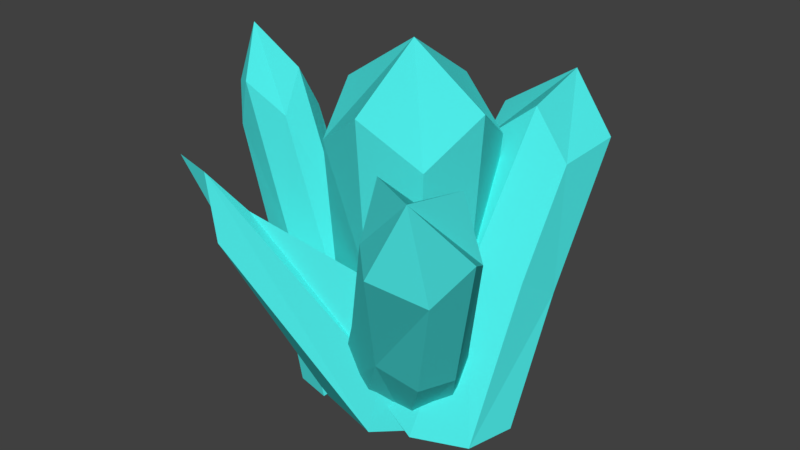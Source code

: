 # Source: mineral.blend  (saved by Blender 2.79.0; exported with 4.5.12 LTS)
import bpy
from mathutils import Matrix  # noqa: F401  (used for matrix-valued properties, if any)

bpy.ops.wm.read_factory_settings(use_empty=True)
scene = bpy.context.scene
scene.name = 'Scene'

# ---- collections
col_collection_1 = bpy.data.collections.new('Collection 1'); scene.collection.children.link(col_collection_1)

# ---- materials (node trees are filled in below, after node groups)
mat_mineral_dsaf = bpy.data.materials.new('MINERAL DSAF')
mat_mineral_dsaf.alpha_threshold = 0.0
mat_mineral_dsaf.use_transparent_shadow = False
mat_mineral_dsaf.diffuse_color = (0.07423, 0.8, 0.7771, 1.0)
mat_mineral_dsaf.roughness = 0.5

# ---- material node trees

# ---- world
world_world = bpy.data.worlds.new('World'); scene.world = world_world
world_world.color = (0.05088, 0.05088, 0.05088)
world_world.use_sun_shadow = False
world_world.sun_shadow_jitter_overblur = 0.0
world_world.cycles.sampling_method = 'MANUAL'

# ---- meshes
me_cube = bpy.data.meshes.new('Cube')
me_cube.from_pydata([(-0.6463, 0.0, 1.017), (0.124, 0.5216, 0.8894), (0.6463, 0.0, 1.017), (0.0, -0.6463, 1.017), (0.0, 0.0, -0.522), (0.0, 0.0, 3.034), (-0.7937, 0.0, -0.522), (-0.6037, -0.3343, 0.234), (-0.75, 0.0, 2.53), (-0.333, 0.317, 0.9913), (0.0, 0.7937, -0.522), (0.0, 0.75, 2.53), (0.4848, 0.4848, 1.017), (0.7937, 0.0, -0.522), (0.75, 0.0, 2.53), (0.4848, -0.4848, 1.017), (0.241, -0.9151, -0.3772), (0.0, -0.75, 2.53), (-0.5879, -0.5879, -0.522), (-0.5556, -0.5556, 2.138), (-0.5879, 0.5879, -0.522), (-0.5556, 0.5556, 2.138), (0.5879, -0.5879, -0.3775), (0.5556, -0.5556, 2.138), (0.5879, 0.5879, -0.522), (0.5556, 0.5556, 2.138), (0.02667, 0.4337, 0.8881), (0.375, 1.025, 0.5449), (1.185, 0.5396, 0.7698), (0.6816, -0.01115, 1.126), (0.5509, -0.2186, -0.2865), (0.6852, 1.507, 2.519), (-0.1567, -0.2833, -0.522), (0.2283, 0.07359, 1.096), (0.1263, 1.202, 2.152), (0.1146, 0.8203, 0.6507), (0.3033, 0.4304, -0.522), (0.5947, 1.715, 1.82), (0.9832, 0.8997, 0.5619), (1.258, -0.1539, -0.2865), (1.204, 1.301, 2.042), (1.097, 0.153, 1.007), (0.6435, -0.8268, -0.2865), (0.7359, 0.7883, 2.373), (0.09538, -0.7171, -0.01763), (0.3029, 0.6736, 2.014), (-0.0419, 0.1841, -0.522), (0.1983, 1.36, 1.604), (1.144, -0.6212, -0.2865), (1.102, 0.7466, 1.932), (1.006, 0.2799, -0.522), (0.9969, 1.433, 1.523), (-1.48, -0.2183, 0.8584), (-1.086, 0.1245, 0.9969), (-0.6724, -0.1812, 1.161), (-1.066, -0.524, 1.022), (-0.5956, -0.2343, -0.522), (-1.771, -0.1498, 2.859), (-1.089, -0.257, -0.522), (-1.371, -0.4569, 0.9056), (-1.973, -0.1795, 2.256), (-1.386, 0.02952, 0.8867), (-0.6081, 0.1619, -0.522), (-1.607, 0.1395, 2.385), (-0.781, 0.05731, 1.113), (-0.1025, -0.2117, -0.08425), (-1.221, -0.145, 2.537), (-0.7657, -0.4291, 1.132), (-0.5832, -0.6305, -0.522), (-1.588, -0.4641, 2.408), (-0.9517, -0.5446, -0.522), (-1.733, -0.4084, 1.941), (-0.9701, 0.04238, -0.522), (-1.747, 0.03879, 1.924), (-0.2212, -0.511, -0.1207), (-1.177, -0.3828, 2.15), (-0.2396, 0.07592, -0.1435), (-1.191, 0.06434, 2.132), (0.07325, -0.715, 0.9009), (0.6383, -0.3471, 0.8142), (1.067, -0.7409, 0.4633), (0.5022, -1.109, 0.55), (-0.06202, -0.1041, -0.522), (1.28, -1.647, 2.502), (-0.6693, -0.08828, -0.522), (0.1465, -1.004, 0.7471), (0.7935, -1.393, 2.484), (0.2486, -0.4326, 0.9452), (0.02116, 0.3613, -0.522), (1.32, -1.05, 2.403), (0.9941, -0.452, 0.6171), (0.5453, -0.12, -0.522), (1.719, -1.417, 2.077), (0.892, -1.023, 0.419), (-0.1452, -0.5695, -0.522), (0.9881, -1.776, 1.846), (-0.5735, -0.4371, -0.522), (0.6887, -1.483, 1.926), (-0.4502, 0.2524, -0.522), (0.7826, -0.9577, 2.108), (0.3262, -0.4606, -0.522), (1.374, -1.501, 1.624), (0.4494, 0.2289, -0.522), (1.468, -0.9756, 1.806), (-1.085, -0.974, 1.442), (-1.322, -0.9303, 1.406), (-1.242, -1.234, 1.175), (-1.355, -1.07, 1.235), (-0.72, 0.0, 0.2475), (-0.1532, 0.8899, 0.2688), (0.72, 0.0, 0.2475), (0.2738, -0.778, 0.1839), (-0.6553, -0.3859, -0.5355), (-0.659, 0.659, 0.3795), (0.5363, 0.5363, 0.2475), (0.5363, -0.5363, 0.3198), (-1.431, -1.165, 1.796), (-1.728, -1.171, 1.887), (-0.4076, 1.274, 1.16), (-0.4669, 1.247, 1.173), (-0.4436, 1.322, 1.08), (-0.5091, 1.292, 1.094)], [], [(108, 6, 18, 112), (0, 7, 19, 8), (0, 8, 21, 9), (108, 113, 20, 6), (109, 10, 20, 113), (1, 9, 21, 11), (1, 11, 25, 12), (109, 114, 24, 10), (110, 13, 24, 114), (2, 12, 25, 14), (2, 14, 23, 15), (110, 115, 22, 13), (111, 16, 22, 115), (3, 15, 23, 17), (3, 17, 19, 7), (111, 3, 104, 116), (4, 6, 20, 10), (4, 10, 24, 13), (4, 13, 22, 16), (4, 16, 18, 6), (5, 14, 25, 11), (5, 11, 21, 8), (5, 8, 19, 17), (5, 17, 23, 14), (26, 32, 44, 33), (26, 33, 45, 34), (26, 34, 47, 35), (26, 35, 46, 32), (27, 36, 46, 35), (27, 35, 47, 37), (27, 37, 51, 38), (27, 38, 50, 36), (28, 39, 50, 38), (28, 38, 51, 40), (28, 40, 49, 41), (28, 41, 48, 39), (29, 42, 48, 41), (29, 41, 49, 43), (29, 43, 45, 33), (29, 33, 44, 42), (30, 32, 46, 36), (30, 36, 50, 39), (30, 39, 48, 42), (30, 42, 44, 32), (31, 40, 51, 37), (31, 37, 47, 34), (31, 34, 45, 43), (31, 43, 49, 40), (52, 58, 70, 59), (52, 59, 71, 60), (52, 60, 73, 61), (52, 61, 72, 58), (53, 62, 72, 61), (53, 61, 73, 63), (53, 63, 77, 64), (53, 64, 76, 62), (54, 65, 76, 64), (54, 64, 77, 66), (54, 66, 75, 67), (54, 67, 74, 65), (55, 68, 74, 67), (55, 67, 75, 69), (55, 69, 71, 59), (55, 59, 70, 68), (56, 58, 72, 62), (56, 62, 76, 65), (56, 65, 74, 68), (56, 68, 70, 58), (57, 66, 77, 63), (57, 63, 73, 60), (57, 60, 71, 69), (57, 69, 75, 66), (78, 84, 96, 85), (78, 85, 97, 86), (78, 86, 99, 87), (78, 87, 98, 84), (79, 88, 98, 87), (79, 87, 99, 89), (79, 89, 103, 90), (79, 90, 102, 88), (80, 91, 102, 90), (80, 90, 103, 92), (80, 92, 101, 93), (80, 93, 100, 91), (81, 94, 100, 93), (81, 93, 101, 95), (81, 95, 97, 85), (81, 85, 96, 94), (82, 84, 98, 88), (82, 88, 102, 91), (82, 91, 100, 94), (82, 94, 96, 84), (83, 92, 103, 89), (83, 89, 99, 86), (83, 86, 97, 95), (83, 95, 101, 92), (116, 117, 107, 106), (112, 18, 107, 117), (18, 16, 106, 107), (3, 7, 105, 104), (7, 112, 117, 105), (104, 105, 117, 116), (16, 111, 116, 106), (3, 111, 115, 15), (2, 15, 115, 110), (2, 110, 114, 12), (1, 12, 114, 109), (9, 1, 118, 119), (0, 9, 113, 108), (0, 108, 112, 7), (118, 120, 121, 119), (113, 9, 119, 121), (1, 109, 120, 118), (109, 113, 121, 120)])
me_cube.materials.append(mat_mineral_dsaf)
me_cube.use_remesh_preserve_volume = False
me_cube.use_remesh_preserve_attributes = False
me_cube.use_mirror_vertex_groups = False
me_cube.update()

# ---- objects
ob_cube = bpy.data.objects.new('Cube', me_cube)

# ---- transforms, parenting, visibility, modifiers, constraints
ob_cube.location = (0.0, 0.0, 0.0)
ob_cube.lineart.crease_threshold = 0.0

# ---- collection membership
col_collection_1.objects.link(ob_cube)

# ---- scene / render settings (as saved in the file)
scene.frame_start = 1; scene.frame_end = 250; scene.frame_set(35)
scene.render.engine = 'BLENDER_EEVEE_NEXT'
scene.render.resolution_percentage = 50
scene.render.dither_intensity = 0.0
scene.cycles.use_denoising = False
scene.cycles.samples = 128
scene.cycles.sampling_pattern = 'TABULATED_SOBOL'
scene.cycles.use_adaptive_sampling = False
scene.cycles.use_light_tree = False
scene.cycles.blur_glossy = 0.0
scene.cycles.sample_clamp_indirect = 0.0
scene.view_settings.view_transform = 'Standard'
bpy.context.view_layer.update()

# ---- added for rendering (the .blend has no active camera and no usable light): camera, sun
cam_auto = bpy.data.cameras.new('AutoCamera')
cam_auto.lens = 50.0
cam_auto.sensor_width = 36.0
cam_auto.clip_end = 1000.0
ob_auto_camera = bpy.data.objects.new('AutoCamera', cam_auto)
scene.collection.objects.link(ob_auto_camera)
ob_auto_camera.location = (5.61826, -6.92476, 5.84547)
ob_auto_camera.rotation_euler = (1.09748, -7.21219e-08, 0.694738)
scene.camera = ob_auto_camera
light_auto_sun = bpy.data.lights.new('AutoSun', 'SUN')
light_auto_sun.energy = 3.0
light_auto_sun.angle = 0.0523599
ob_auto_sun = bpy.data.objects.new('AutoSun', light_auto_sun)
scene.collection.objects.link(ob_auto_sun)
ob_auto_sun.rotation_euler = (0.872665, 0.174533, 0.523599)
bpy.context.view_layer.update()
